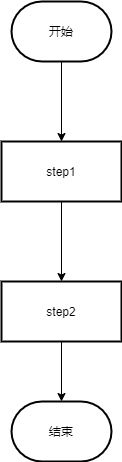

The diagram above was exported from draw.io. Its source (the exported page's mxGraphModel, read from the mxfile embedded in the PNG):
<mxGraphModel dx="1038" dy="588" grid="1" gridSize="10" guides="1" tooltips="1" connect="1" arrows="1" fold="1" page="1" pageScale="1" pageWidth="1100" pageHeight="850" background="#ffffff" math="0" shadow="0">
  <root>
    <mxCell id="0" />
    <mxCell id="1" parent="0" />
    <mxCell id="c1xv-bJrXVQKWUMEGjMt-4" value="" style="edgeStyle=orthogonalEdgeStyle;rounded=0;orthogonalLoop=1;jettySize=auto;html=1;" parent="1" source="c1xv-bJrXVQKWUMEGjMt-2" target="c1xv-bJrXVQKWUMEGjMt-3" edge="1">
      <mxGeometry relative="1" as="geometry" />
    </mxCell>
    <mxCell id="c1xv-bJrXVQKWUMEGjMt-2" value="开始" style="strokeWidth=2;html=1;shape=mxgraph.flowchart.terminator;whiteSpace=wrap;" parent="1" vertex="1">
      <mxGeometry x="240" y="120" width="100" height="60" as="geometry" />
    </mxCell>
    <mxCell id="c1xv-bJrXVQKWUMEGjMt-6" value="" style="edgeStyle=orthogonalEdgeStyle;rounded=0;orthogonalLoop=1;jettySize=auto;html=1;" parent="1" source="c1xv-bJrXVQKWUMEGjMt-3" target="c1xv-bJrXVQKWUMEGjMt-5" edge="1">
      <mxGeometry relative="1" as="geometry" />
    </mxCell>
    <mxCell id="c1xv-bJrXVQKWUMEGjMt-3" value="step1" style="whiteSpace=wrap;html=1;strokeWidth=2;" parent="1" vertex="1">
      <mxGeometry x="230" y="260" width="120" height="60" as="geometry" />
    </mxCell>
    <mxCell id="c1xv-bJrXVQKWUMEGjMt-10" value="" style="edgeStyle=orthogonalEdgeStyle;rounded=0;orthogonalLoop=1;jettySize=auto;html=1;" parent="1" source="c1xv-bJrXVQKWUMEGjMt-5" target="c1xv-bJrXVQKWUMEGjMt-9" edge="1">
      <mxGeometry relative="1" as="geometry" />
    </mxCell>
    <mxCell id="c1xv-bJrXVQKWUMEGjMt-5" value="step2" style="whiteSpace=wrap;html=1;strokeWidth=2;" parent="1" vertex="1">
      <mxGeometry x="230" y="400" width="120" height="60" as="geometry" />
    </mxCell>
    <mxCell id="c1xv-bJrXVQKWUMEGjMt-9" value="结束" style="strokeWidth=2;html=1;shape=mxgraph.flowchart.terminator;whiteSpace=wrap;" parent="1" vertex="1">
      <mxGeometry x="240" y="520" width="100" height="60" as="geometry" />
    </mxCell>
  </root>
</mxGraphModel>